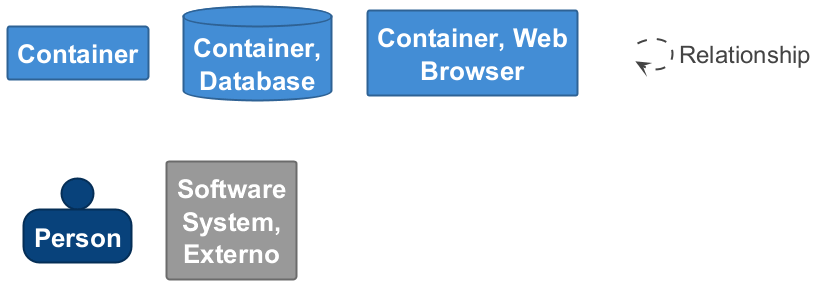

The diagram above was rendered by PlantUML. Its source (embedded in the PNG):
@startuml

set separator none
hide stereotype

<style>
  root {
    BackgroundColor: #ffffff;
    FontColor: #444444;
  }
  // Element,Container
  .Element-RWxlbWVudCxDb250YWluZXI= {
    BackgroundColor: #438dd5;
    LineColor: #2e6295;
    LineStyle: 0;
    LineThickness: 2;
    FontColor: #ffffff;
    FontSize: 24;
    HorizontalAlignment: center;
    Shadowing: 0;
    MaximumWidth: 200;
  }
  // Element,Container,Database
  .Element-RWxlbWVudCxDb250YWluZXIsRGF0YWJhc2U= {
    BackgroundColor: #438dd5;
    LineColor: #2e6295;
    LineStyle: 0;
    LineThickness: 2;
    FontColor: #ffffff;
    FontSize: 24;
    HorizontalAlignment: center;
    Shadowing: 0;
    MaximumWidth: 200;
  }
  // Element,Container,Web Browser
  .Element-RWxlbWVudCxDb250YWluZXIsV2ViIEJyb3dzZXI= {
    BackgroundColor: #438dd5;
    LineColor: #2e6295;
    LineStyle: 0;
    LineThickness: 2;
    FontColor: #ffffff;
    FontSize: 24;
    HorizontalAlignment: center;
    Shadowing: 0;
    MaximumWidth: 200;
  }
  // Element,Person
  .Element-RWxlbWVudCxQZXJzb24= {
    BackgroundColor: #08427b;
    LineColor: #052e56;
    LineStyle: 0;
    LineThickness: 2;
    FontColor: #ffffff;
    FontSize: 24;
    HorizontalAlignment: center;
    Shadowing: 0;
    MaximumWidth: 200;
  }
  // Element,Software System,Externo
  .Element-RWxlbWVudCxTb2Z0d2FyZSBTeXN0ZW0sRXh0ZXJubw== {
    BackgroundColor: #999999;
    LineColor: #6b6b6b;
    LineStyle: 0;
    LineThickness: 2;
    FontColor: #ffffff;
    FontSize: 24;
    HorizontalAlignment: center;
    Shadowing: 0;
    MaximumWidth: 200;
  }
  // Relationship
  .Relationship-UmVsYXRpb25zaGlw {
    LineThickness: 2;
    LineStyle: 10-10;
    LineColor: #444444;
    FontColor: #444444;
    FontSize: 24;
  }
  // SismoReporta AQP
  .Boundary-U2lzbW9SZXBvcnRhIEFRUA== {
    BackgroundColor: #ffffff;
    LineColor: #0b4884;
    LineStyle: 0;
    LineThickness: 2;
    FontColor: #ffffff;
    FontSize: 24;
    HorizontalAlignment: center;
    Shadowing: 0;
  }
  // transparent element for relationships in legend
  .Element-Transparent {
    BackgroundColor: transparent;
    LineColor: transparent;
    FontColor: transparent;
  }
</style>

rectangle "==Container" <<Element-RWxlbWVudCxDb250YWluZXI=>>

database "==Container, Database" <<Element-RWxlbWVudCxDb250YWluZXIsRGF0YWJhc2U=>>

rectangle "==Container, Web Browser" <<Element-RWxlbWVudCxDb250YWluZXIsV2ViIEJyb3dzZXI=>>

person "==Person" <<Element-RWxlbWVudCxQZXJzb24=>>

rectangle "==Software System, Externo" <<Element-RWxlbWVudCxTb2Z0d2FyZSBTeXN0ZW0sRXh0ZXJubw==>>

rectangle "." <<.Element-Transparent>> as 1
1 --> 1 <<Relationship-UmVsYXRpb25zaGlw>> : "Relationship"

@enduml